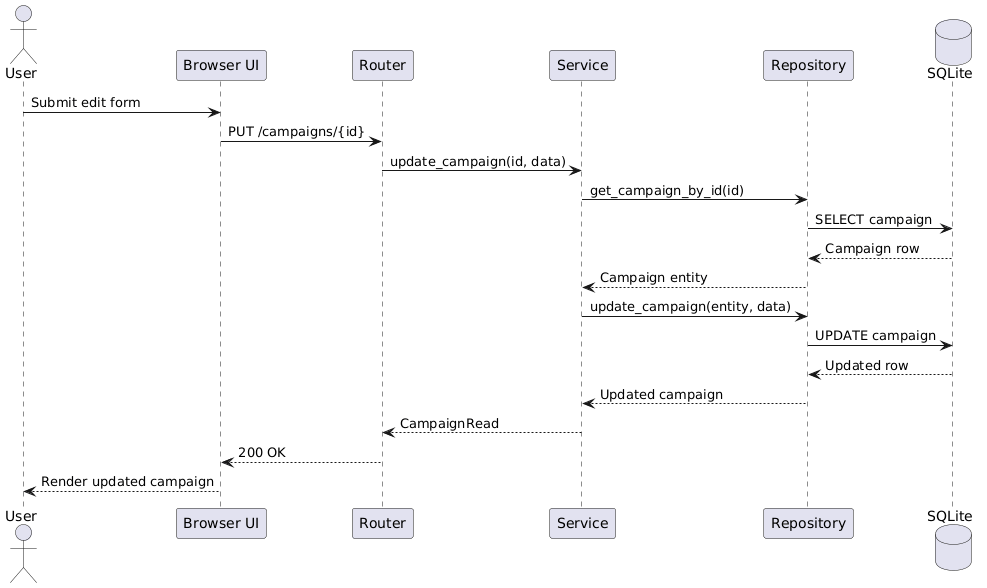

The diagram above was rendered by PlantUML. Its source (embedded in the PNG):
@startuml
actor User
participant "Browser UI" as UI
participant "Router" as Router
participant "Service" as Service
participant "Repository" as Repo
database "SQLite" as DB

User -> UI : Submit edit form
UI -> Router : PUT /campaigns/{id}
Router -> Service : update_campaign(id, data)
Service -> Repo : get_campaign_by_id(id)
Repo -> DB : SELECT campaign
DB --> Repo : Campaign row
Repo --> Service : Campaign entity
Service -> Repo : update_campaign(entity, data)
Repo -> DB : UPDATE campaign
DB --> Repo : Updated row
Repo --> Service : Updated campaign
Service --> Router : CampaignRead
Router --> UI : 200 OK
UI --> User : Render updated campaign
@enduml